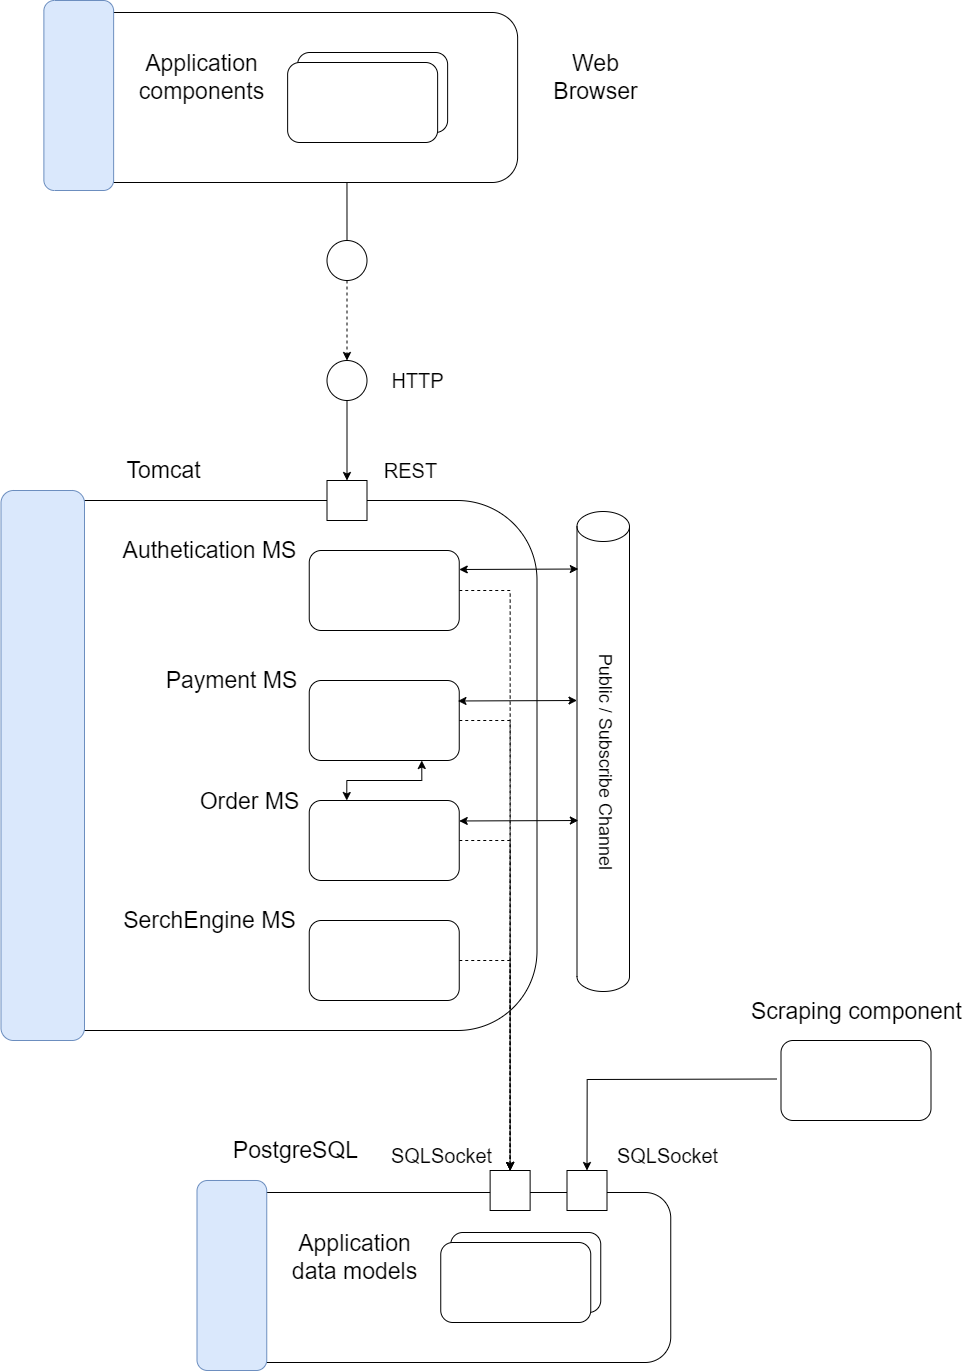

The diagram above was exported from draw.io. Its source (the exported page's mxGraphModel, read from the mxfile embedded in the PNG):
<mxGraphModel dx="4350" dy="783" grid="1" gridSize="10" guides="1" tooltips="1" connect="1" arrows="1" fold="1" page="1" pageScale="1" pageWidth="850" pageHeight="1100" math="0" shadow="0">
  <root>
    <mxCell id="0" />
    <mxCell id="1" parent="0" />
    <mxCell id="PW9-ToNt9aiY-StJtSSV-118" value="" style="rounded=1;whiteSpace=wrap;html=1;" parent="1" vertex="1">
      <mxGeometry x="-122.5" y="2130" width="530" height="530" as="geometry" />
    </mxCell>
    <mxCell id="PW9-ToNt9aiY-StJtSSV-119" value="" style="rounded=1;whiteSpace=wrap;html=1;fillColor=#dae8fc;strokeColor=#6c8ebf;" parent="1" vertex="1">
      <mxGeometry x="-128.5" y="2120" width="83.5" height="550" as="geometry" />
    </mxCell>
    <mxCell id="PW9-ToNt9aiY-StJtSSV-120" value="&lt;font style=&quot;font-size: 23px;&quot;&gt;Tomcat&lt;/font&gt;" style="text;html=1;align=center;verticalAlign=middle;resizable=0;points=[];autosize=1;strokeColor=none;fillColor=none;" parent="1" vertex="1">
      <mxGeometry x="-16.5" y="2080" width="100" height="40" as="geometry" />
    </mxCell>
    <mxCell id="PW9-ToNt9aiY-StJtSSV-121" style="edgeStyle=orthogonalEdgeStyle;rounded=0;orthogonalLoop=1;jettySize=auto;html=1;exitX=0;exitY=0.5;exitDx=0;exitDy=0;entryX=0.5;entryY=0;entryDx=0;entryDy=0;" parent="1" target="PW9-ToNt9aiY-StJtSSV-164" edge="1">
      <mxGeometry relative="1" as="geometry">
        <mxPoint x="647.5" y="2708.5" as="sourcePoint" />
      </mxGeometry>
    </mxCell>
    <mxCell id="PW9-ToNt9aiY-StJtSSV-124" style="edgeStyle=orthogonalEdgeStyle;rounded=0;orthogonalLoop=1;jettySize=auto;html=1;exitX=1;exitY=0.5;exitDx=0;exitDy=0;entryX=0.5;entryY=0;entryDx=0;entryDy=0;dashed=1;" parent="1" source="PW9-ToNt9aiY-StJtSSV-125" target="PW9-ToNt9aiY-StJtSSV-157" edge="1">
      <mxGeometry relative="1" as="geometry" />
    </mxCell>
    <mxCell id="PW9-ToNt9aiY-StJtSSV-125" value="" style="rounded=1;whiteSpace=wrap;html=1;" parent="1" vertex="1">
      <mxGeometry x="179.75" y="2180" width="150" height="80" as="geometry" />
    </mxCell>
    <mxCell id="PW9-ToNt9aiY-StJtSSV-126" value="&lt;font style=&quot;font-size: 23px;&quot;&gt;Authetication MS&lt;/font&gt;" style="text;html=1;align=center;verticalAlign=middle;resizable=0;points=[];autosize=1;strokeColor=none;fillColor=none;" parent="1" vertex="1">
      <mxGeometry x="-20.25" y="2160" width="200" height="40" as="geometry" />
    </mxCell>
    <mxCell id="PW9-ToNt9aiY-StJtSSV-127" style="edgeStyle=orthogonalEdgeStyle;rounded=0;orthogonalLoop=1;jettySize=auto;html=1;exitX=1;exitY=0.5;exitDx=0;exitDy=0;entryX=0.5;entryY=0;entryDx=0;entryDy=0;dashed=1;" parent="1" source="PW9-ToNt9aiY-StJtSSV-128" target="PW9-ToNt9aiY-StJtSSV-157" edge="1">
      <mxGeometry relative="1" as="geometry" />
    </mxCell>
    <mxCell id="PW9-ToNt9aiY-StJtSSV-128" value="" style="rounded=1;whiteSpace=wrap;html=1;" parent="1" vertex="1">
      <mxGeometry x="179.75" y="2310" width="150" height="80" as="geometry" />
    </mxCell>
    <mxCell id="PW9-ToNt9aiY-StJtSSV-129" value="&lt;font style=&quot;font-size: 23px;&quot;&gt;Payment MS&lt;/font&gt;" style="text;html=1;align=center;verticalAlign=middle;resizable=0;points=[];autosize=1;strokeColor=none;fillColor=none;" parent="1" vertex="1">
      <mxGeometry x="22.370000000000005" y="2290" width="160" height="40" as="geometry" />
    </mxCell>
    <mxCell id="PW9-ToNt9aiY-StJtSSV-130" style="edgeStyle=orthogonalEdgeStyle;rounded=0;orthogonalLoop=1;jettySize=auto;html=1;exitX=1;exitY=0.5;exitDx=0;exitDy=0;entryX=0.5;entryY=0;entryDx=0;entryDy=0;dashed=1;" parent="1" source="PW9-ToNt9aiY-StJtSSV-131" target="PW9-ToNt9aiY-StJtSSV-157" edge="1">
      <mxGeometry relative="1" as="geometry" />
    </mxCell>
    <mxCell id="PW9-ToNt9aiY-StJtSSV-131" value="" style="rounded=1;whiteSpace=wrap;html=1;" parent="1" vertex="1">
      <mxGeometry x="179.75" y="2550" width="150" height="80" as="geometry" />
    </mxCell>
    <mxCell id="PW9-ToNt9aiY-StJtSSV-132" value="&lt;span style=&quot;font-size: 23px;&quot;&gt;SerchEngine MS&lt;/span&gt;" style="text;html=1;align=center;verticalAlign=middle;resizable=0;points=[];autosize=1;strokeColor=none;fillColor=none;" parent="1" vertex="1">
      <mxGeometry x="-20.25" y="2530" width="200" height="40" as="geometry" />
    </mxCell>
    <mxCell id="PW9-ToNt9aiY-StJtSSV-133" style="edgeStyle=orthogonalEdgeStyle;rounded=0;orthogonalLoop=1;jettySize=auto;html=1;exitX=1;exitY=0.5;exitDx=0;exitDy=0;entryX=0.5;entryY=0;entryDx=0;entryDy=0;dashed=1;" parent="1" source="PW9-ToNt9aiY-StJtSSV-134" target="PW9-ToNt9aiY-StJtSSV-157" edge="1">
      <mxGeometry relative="1" as="geometry" />
    </mxCell>
    <mxCell id="PW9-ToNt9aiY-StJtSSV-134" value="" style="rounded=1;whiteSpace=wrap;html=1;" parent="1" vertex="1">
      <mxGeometry x="179.75" y="2430" width="150" height="80" as="geometry" />
    </mxCell>
    <mxCell id="PW9-ToNt9aiY-StJtSSV-135" value="&lt;span style=&quot;font-size: 23px;&quot;&gt;Order MS&lt;/span&gt;" style="text;html=1;align=center;verticalAlign=middle;resizable=0;points=[];autosize=1;strokeColor=none;fillColor=none;" parent="1" vertex="1">
      <mxGeometry x="59.75" y="2411" width="120" height="40" as="geometry" />
    </mxCell>
    <mxCell id="PW9-ToNt9aiY-StJtSSV-136" value="" style="rounded=1;whiteSpace=wrap;html=1;" parent="1" vertex="1">
      <mxGeometry x="-71.87" y="1642" width="460" height="170" as="geometry" />
    </mxCell>
    <mxCell id="PW9-ToNt9aiY-StJtSSV-137" value="" style="rounded=1;whiteSpace=wrap;html=1;fillColor=#dae8fc;strokeColor=#6c8ebf;" parent="1" vertex="1">
      <mxGeometry x="-85.62" y="1630" width="69.75" height="190" as="geometry" />
    </mxCell>
    <mxCell id="PW9-ToNt9aiY-StJtSSV-138" value="&lt;font style=&quot;font-size: 23px;&quot;&gt;Web&lt;br&gt;Browser&lt;br&gt;&lt;/font&gt;" style="text;html=1;align=center;verticalAlign=middle;resizable=0;points=[];autosize=1;strokeColor=none;fillColor=none;" parent="1" vertex="1">
      <mxGeometry x="410.63" y="1672" width="110" height="70" as="geometry" />
    </mxCell>
    <mxCell id="PW9-ToNt9aiY-StJtSSV-139" value="&lt;font style=&quot;font-size: 23px;&quot;&gt;Application&lt;br&gt;components&lt;br&gt;&lt;/font&gt;" style="text;html=1;align=center;verticalAlign=middle;resizable=0;points=[];autosize=1;strokeColor=none;fillColor=none;" parent="1" vertex="1">
      <mxGeometry x="-3.3700000000000045" y="1672" width="150" height="70" as="geometry" />
    </mxCell>
    <mxCell id="PW9-ToNt9aiY-StJtSSV-140" value="" style="rounded=1;whiteSpace=wrap;html=1;" parent="1" vertex="1">
      <mxGeometry x="168.13" y="1682" width="150" height="80" as="geometry" />
    </mxCell>
    <mxCell id="PW9-ToNt9aiY-StJtSSV-141" value="" style="rounded=1;whiteSpace=wrap;html=1;" parent="1" vertex="1">
      <mxGeometry x="158.13" y="1692" width="150" height="80" as="geometry" />
    </mxCell>
    <mxCell id="PW9-ToNt9aiY-StJtSSV-142" value="" style="whiteSpace=wrap;html=1;aspect=fixed;" parent="1" vertex="1">
      <mxGeometry x="197.5" y="2110" width="40" height="40" as="geometry" />
    </mxCell>
    <mxCell id="PW9-ToNt9aiY-StJtSSV-143" value="&lt;font style=&quot;font-size: 20px;&quot;&gt;REST&lt;/font&gt;" style="text;html=1;align=center;verticalAlign=middle;resizable=0;points=[];autosize=1;strokeColor=none;fillColor=none;" parent="1" vertex="1">
      <mxGeometry x="241.25" y="2080" width="80" height="40" as="geometry" />
    </mxCell>
    <mxCell id="PW9-ToNt9aiY-StJtSSV-144" style="edgeStyle=orthogonalEdgeStyle;rounded=0;orthogonalLoop=1;jettySize=auto;html=1;exitX=0.5;exitY=1;exitDx=0;exitDy=0;entryX=0.5;entryY=0;entryDx=0;entryDy=0;dashed=1;" parent="1" source="PW9-ToNt9aiY-StJtSSV-145" target="PW9-ToNt9aiY-StJtSSV-147" edge="1">
      <mxGeometry relative="1" as="geometry" />
    </mxCell>
    <mxCell id="PW9-ToNt9aiY-StJtSSV-145" value="" style="ellipse;whiteSpace=wrap;html=1;aspect=fixed;" parent="1" vertex="1">
      <mxGeometry x="197.5" y="1870" width="40" height="40" as="geometry" />
    </mxCell>
    <mxCell id="PW9-ToNt9aiY-StJtSSV-146" style="edgeStyle=orthogonalEdgeStyle;rounded=0;orthogonalLoop=1;jettySize=auto;html=1;exitX=0.5;exitY=1;exitDx=0;exitDy=0;entryX=0.5;entryY=0;entryDx=0;entryDy=0;" parent="1" source="PW9-ToNt9aiY-StJtSSV-147" target="PW9-ToNt9aiY-StJtSSV-142" edge="1">
      <mxGeometry relative="1" as="geometry" />
    </mxCell>
    <mxCell id="PW9-ToNt9aiY-StJtSSV-147" value="" style="ellipse;whiteSpace=wrap;html=1;aspect=fixed;" parent="1" vertex="1">
      <mxGeometry x="197.5" y="1990" width="40" height="40" as="geometry" />
    </mxCell>
    <mxCell id="PW9-ToNt9aiY-StJtSSV-148" style="rounded=0;orthogonalLoop=1;jettySize=auto;html=1;exitX=0.5;exitY=0;exitDx=0;exitDy=0;endArrow=none;endFill=0;entryX=0.629;entryY=0.998;entryDx=0;entryDy=0;entryPerimeter=0;" parent="1" source="PW9-ToNt9aiY-StJtSSV-145" target="PW9-ToNt9aiY-StJtSSV-136" edge="1">
      <mxGeometry relative="1" as="geometry">
        <mxPoint x="217.5" y="1820" as="targetPoint" />
      </mxGeometry>
    </mxCell>
    <mxCell id="PW9-ToNt9aiY-StJtSSV-149" value="&lt;font style=&quot;font-size: 20px;&quot;&gt;HTTP&lt;/font&gt;" style="text;html=1;align=center;verticalAlign=middle;resizable=0;points=[];autosize=1;strokeColor=none;fillColor=none;" parent="1" vertex="1">
      <mxGeometry x="247.5" y="1990" width="80" height="40" as="geometry" />
    </mxCell>
    <mxCell id="PW9-ToNt9aiY-StJtSSV-150" value="" style="endArrow=classic;startArrow=classic;html=1;rounded=0;entryX=0.75;entryY=1;entryDx=0;entryDy=0;exitX=0.25;exitY=0;exitDx=0;exitDy=0;edgeStyle=orthogonalEdgeStyle;" parent="1" source="PW9-ToNt9aiY-StJtSSV-134" target="PW9-ToNt9aiY-StJtSSV-128" edge="1">
      <mxGeometry width="50" height="50" relative="1" as="geometry">
        <mxPoint x="187.5" y="2460" as="sourcePoint" />
        <mxPoint x="237.5" y="2410" as="targetPoint" />
      </mxGeometry>
    </mxCell>
    <mxCell id="PW9-ToNt9aiY-StJtSSV-151" value="" style="rounded=1;whiteSpace=wrap;html=1;" parent="1" vertex="1">
      <mxGeometry x="81.25" y="2822" width="460" height="170" as="geometry" />
    </mxCell>
    <mxCell id="PW9-ToNt9aiY-StJtSSV-152" value="" style="rounded=1;whiteSpace=wrap;html=1;fillColor=#dae8fc;strokeColor=#6c8ebf;" parent="1" vertex="1">
      <mxGeometry x="67.5" y="2810" width="69.75" height="190" as="geometry" />
    </mxCell>
    <mxCell id="PW9-ToNt9aiY-StJtSSV-153" value="&lt;font style=&quot;font-size: 23px;&quot;&gt;PostgreSQL&lt;br&gt;&lt;/font&gt;" style="text;html=1;align=center;verticalAlign=middle;resizable=0;points=[];autosize=1;strokeColor=none;fillColor=none;" parent="1" vertex="1">
      <mxGeometry x="91.25" y="2760" width="150" height="40" as="geometry" />
    </mxCell>
    <mxCell id="PW9-ToNt9aiY-StJtSSV-154" value="&lt;font style=&quot;font-size: 23px;&quot;&gt;Application&lt;br&gt;data models&lt;br&gt;&lt;/font&gt;" style="text;html=1;align=center;verticalAlign=middle;resizable=0;points=[];autosize=1;strokeColor=none;fillColor=none;" parent="1" vertex="1">
      <mxGeometry x="149.75" y="2852" width="150" height="70" as="geometry" />
    </mxCell>
    <mxCell id="PW9-ToNt9aiY-StJtSSV-155" value="" style="rounded=1;whiteSpace=wrap;html=1;" parent="1" vertex="1">
      <mxGeometry x="321.25" y="2862" width="150" height="80" as="geometry" />
    </mxCell>
    <mxCell id="PW9-ToNt9aiY-StJtSSV-156" value="" style="rounded=1;whiteSpace=wrap;html=1;" parent="1" vertex="1">
      <mxGeometry x="311.25" y="2872" width="150" height="80" as="geometry" />
    </mxCell>
    <mxCell id="PW9-ToNt9aiY-StJtSSV-157" value="" style="whiteSpace=wrap;html=1;aspect=fixed;" parent="1" vertex="1">
      <mxGeometry x="360.62" y="2800" width="40" height="40" as="geometry" />
    </mxCell>
    <mxCell id="PW9-ToNt9aiY-StJtSSV-158" value="" style="shape=cylinder3;whiteSpace=wrap;html=1;boundedLbl=1;backgroundOutline=1;size=15;" parent="1" vertex="1">
      <mxGeometry x="447.5" y="2141" width="52.5" height="480" as="geometry" />
    </mxCell>
    <mxCell id="PW9-ToNt9aiY-StJtSSV-159" value="&lt;font style=&quot;font-size: 18px;&quot;&gt;Public / Subscribe Channel&lt;/font&gt;" style="text;html=1;align=center;verticalAlign=middle;resizable=0;points=[];autosize=1;strokeColor=none;fillColor=none;rotation=90;" parent="1" vertex="1">
      <mxGeometry x="355.62" y="2371" width="240" height="40" as="geometry" />
    </mxCell>
    <mxCell id="PW9-ToNt9aiY-StJtSSV-160" value="" style="endArrow=classic;startArrow=classic;html=1;rounded=0;entryX=0.025;entryY=0.124;entryDx=0;entryDy=0;entryPerimeter=0;exitX=1;exitY=0.25;exitDx=0;exitDy=0;" parent="1" edge="1">
      <mxGeometry width="50" height="50" relative="1" as="geometry">
        <mxPoint x="329.75" y="2199" as="sourcePoint" />
        <mxPoint x="448.8125" y="2198.5200000000004" as="targetPoint" />
      </mxGeometry>
    </mxCell>
    <mxCell id="PW9-ToNt9aiY-StJtSSV-161" value="" style="endArrow=classic;startArrow=classic;html=1;rounded=0;entryX=0.025;entryY=0.124;entryDx=0;entryDy=0;entryPerimeter=0;exitX=1;exitY=0.25;exitDx=0;exitDy=0;" parent="1" edge="1">
      <mxGeometry width="50" height="50" relative="1" as="geometry">
        <mxPoint x="328.44" y="2330.48" as="sourcePoint" />
        <mxPoint x="447.5025" y="2330.0000000000005" as="targetPoint" />
      </mxGeometry>
    </mxCell>
    <mxCell id="PW9-ToNt9aiY-StJtSSV-162" value="" style="endArrow=classic;startArrow=classic;html=1;rounded=0;entryX=0.025;entryY=0.124;entryDx=0;entryDy=0;entryPerimeter=0;exitX=1;exitY=0.25;exitDx=0;exitDy=0;" parent="1" edge="1">
      <mxGeometry width="50" height="50" relative="1" as="geometry">
        <mxPoint x="329.75" y="2450.48" as="sourcePoint" />
        <mxPoint x="448.8125" y="2450.0000000000005" as="targetPoint" />
      </mxGeometry>
    </mxCell>
    <mxCell id="PW9-ToNt9aiY-StJtSSV-163" value="&lt;font style=&quot;font-size: 20px;&quot;&gt;SQLSocket&lt;/font&gt;" style="text;html=1;align=center;verticalAlign=middle;resizable=0;points=[];autosize=1;strokeColor=none;fillColor=none;" parent="1" vertex="1">
      <mxGeometry x="252.08" y="2765" width="120" height="40" as="geometry" />
    </mxCell>
    <mxCell id="PW9-ToNt9aiY-StJtSSV-164" value="" style="whiteSpace=wrap;html=1;aspect=fixed;" parent="1" vertex="1">
      <mxGeometry x="437.5" y="2800" width="40" height="40" as="geometry" />
    </mxCell>
    <mxCell id="PW9-ToNt9aiY-StJtSSV-165" value="&lt;font style=&quot;font-size: 20px;&quot;&gt;SQLSocket&lt;/font&gt;" style="text;html=1;align=center;verticalAlign=middle;resizable=0;points=[];autosize=1;strokeColor=none;fillColor=none;" parent="1" vertex="1">
      <mxGeometry x="477.5" y="2765" width="120" height="40" as="geometry" />
    </mxCell>
    <mxCell id="PW9-ToNt9aiY-StJtSSV-325" value="" style="rounded=1;whiteSpace=wrap;html=1;" parent="1" vertex="1">
      <mxGeometry x="651.5" y="2670" width="150" height="80" as="geometry" />
    </mxCell>
    <mxCell id="PW9-ToNt9aiY-StJtSSV-326" value="&lt;span style=&quot;font-size: 23px;&quot;&gt;Scraping component&lt;/span&gt;" style="text;html=1;align=center;verticalAlign=middle;resizable=0;points=[];autosize=1;strokeColor=none;fillColor=none;" parent="1" vertex="1">
      <mxGeometry x="611.5" y="2621" width="230" height="40" as="geometry" />
    </mxCell>
  </root>
</mxGraphModel>